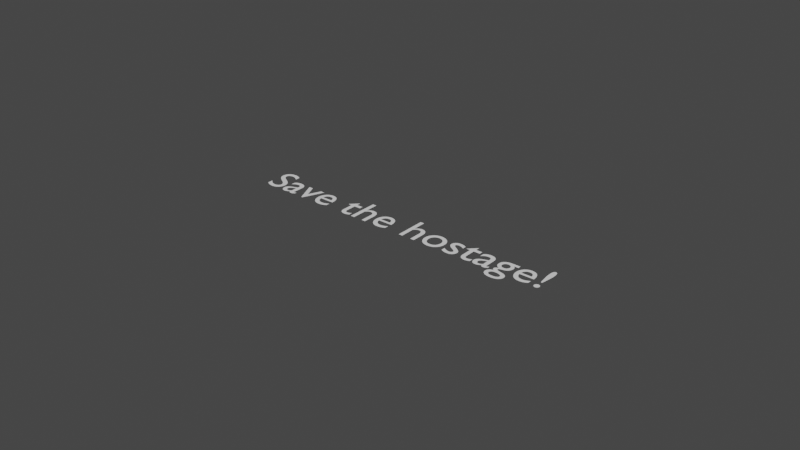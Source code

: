 # Source: Hostage.blend  (saved by Blender 3.0.42; exported with 4.5.12 LTS)
import bpy
from mathutils import Matrix  # noqa: F401  (used for matrix-valued properties, if any)

bpy.ops.wm.read_factory_settings(use_empty=True)
scene = bpy.context.scene
scene.name = 'Scene'

# ---- world
world_world = bpy.data.worlds.new('World'); scene.world = world_world
world_world.use_nodes = True; world_world.node_tree.nodes.clear()
_N = world_world.node_tree.nodes; _L = world_world.node_tree.links
n0 = _N.new('ShaderNodeOutputWorld'); n0.name = 'World Output'; n0.location = (300, 300)
n1 = _N.new('ShaderNodeBackground'); n1.name = 'Background'; n1.location = (10, 300)
n1.inputs[0].default_value = (0.05088, 0.05088, 0.05088, 1.0)
_L.new(n1.outputs[0], n0.inputs[0])
n0.is_active_output = True
world_world.color = (0.05088, 0.05088, 0.05088)
world_world.use_sun_shadow = False
world_world.sun_shadow_jitter_overblur = 0.0

# ---- curves / text
txt_text = bpy.data.curves.new('Text', 'FONT')
txt_text.dimensions = '2D'
txt_text.body = 'Save the hostage!'
txt_text.align_x = 'CENTER'
txt_text.align_y = 'CENTER'

# ---- objects
ob_text = bpy.data.objects.new('Text', txt_text)

# ---- transforms, parenting, visibility, modifiers, constraints
ob_text.location = (0.0, 0.0, 0.0)

# ---- collection membership
scene.collection.objects.link(ob_text)

# ---- scene / render settings (as saved in the file)
scene.frame_start = 1; scene.frame_end = 250; scene.frame_set(1)
scene.render.engine = 'BLENDER_EEVEE_NEXT'
scene.cycles.use_denoising = False
scene.cycles.samples = 128
scene.cycles.sampling_pattern = 'TABULATED_SOBOL'
scene.cycles.use_adaptive_sampling = False
scene.cycles.use_light_tree = False
scene.view_settings.view_transform = 'Filmic'
bpy.context.view_layer.update()

# ---- added for rendering (the .blend has no active camera and no usable light): camera, sun
cam_auto = bpy.data.cameras.new('AutoCamera')
cam_auto.lens = 50.0
cam_auto.sensor_width = 36.0
cam_auto.clip_end = 1000.0
ob_auto_camera = bpy.data.objects.new('AutoCamera', cam_auto)
scene.collection.objects.link(ob_auto_camera)
ob_auto_camera.location = (12.5258, -15.0409, 10.0406)
ob_auto_camera.rotation_euler = (1.09748, -7.21219e-08, 0.694738)
scene.camera = ob_auto_camera
light_auto_sun = bpy.data.lights.new('AutoSun', 'SUN')
light_auto_sun.energy = 3.0
light_auto_sun.angle = 0.0523599
ob_auto_sun = bpy.data.objects.new('AutoSun', light_auto_sun)
scene.collection.objects.link(ob_auto_sun)
ob_auto_sun.rotation_euler = (0.872665, 0.174533, 0.523599)
bpy.context.view_layer.update()

